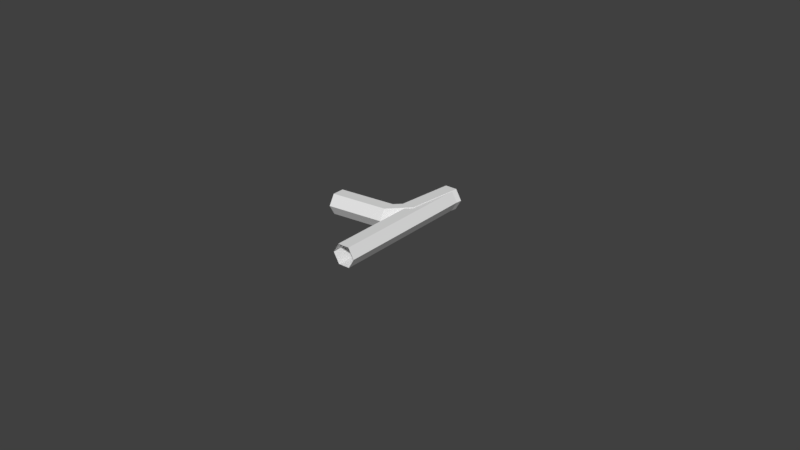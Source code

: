 # Source: WIres.blend  (saved by Blender 2.79.0; exported with 4.5.12 LTS)
import bpy
from mathutils import Matrix  # noqa: F401  (used for matrix-valued properties, if any)

bpy.ops.wm.read_factory_settings(use_empty=True)
scene = bpy.context.scene
scene.name = 'Scene.001'

# ---- collections
col_collection_1 = bpy.data.collections.new('Collection 1'); scene.collection.children.link(col_collection_1)

# ---- world
world_world_001 = bpy.data.worlds.new('World.001'); scene.world = world_world_001
world_world_001.color = (0.05088, 0.05088, 0.05088)
world_world_001.use_sun_shadow = False
world_world_001.sun_shadow_jitter_overblur = 0.0
world_world_001.cycles.sampling_method = 'MANUAL'

# ---- meshes
me_cylinder_002 = bpy.data.meshes.new('Cylinder.002')
me_cylinder_002.from_pydata([(0.0, 0.08, -0.5), (2.125e-08, 0.5, -0.08), (0.06928, 0.04, -0.5), (0.06928, 0.5, -0.04), (0.06928, -0.04, -0.5), (0.06928, 0.5, 0.04), (-6.994e-09, -0.08, -0.5), (7.261e-09, 0.5, 0.08), (-0.06928, -0.04, -0.5), (-0.06928, 0.5, 0.04), (-0.06928, 0.04, -0.5), (-0.06928, 0.5, -0.04), (4.346e-09, 0.1217, -0.125), (1.086e-08, 0.1252, -0.1217), (0.06928, 0.1252, -0.08167), (0.06928, 0.08175, -0.125), (0.06928, 0.1252, -0.001667), (0.06928, 0.001748, -0.125), (-3.129e-09, 0.1252, 0.03833), (-2.648e-09, -0.03825, -0.125), (-0.06928, 0.1252, -0.001667), (-0.06928, 0.001748, -0.125), (-0.06928, 0.1252, -0.08167), (-0.06928, 0.08175, -0.125)], [], [(13, 1, 3, 14), (14, 3, 5, 16), (16, 5, 7, 18), (18, 7, 9, 20), (3, 1, 11, 9, 7, 5), (20, 9, 11, 22), (22, 11, 1, 13), (0, 2, 4, 6, 8, 10), (10, 23, 12, 0), (23, 22, 13, 12), (8, 21, 23, 10), (21, 20, 22, 23), (6, 19, 21, 8), (19, 18, 20, 21), (4, 17, 19, 6), (17, 16, 18, 19), (2, 15, 17, 4), (15, 14, 16, 17), (0, 12, 15, 2), (12, 13, 14, 15)])
me_cylinder_002.use_remesh_preserve_volume = False
me_cylinder_002.use_remesh_preserve_attributes = False
me_cylinder_002.use_mirror_vertex_groups = False
me_cylinder_002.update()

# ---- curves / text
cu_beziercurve_019 = bpy.data.curves.new('BezierCurve.019', 'CURVE')
cu_beziercurve_019.dimensions = '3D'
_sp = cu_beziercurve_019.splines.new('BEZIER'); _sp.bezier_points.add(1)
_sp.bezier_points.foreach_set('co', [-1.0, 0.0, 0.0, 1.0, 0.0, 0.0])
_sp.bezier_points.foreach_set('handle_left', [-1.707, 0.0, 0.0, 0.0, 0.0, 0.0])
_sp.bezier_points.foreach_set('handle_right', [-1.192e-07, 0.0, 0.0, 2.0, 0.0, 0.0])
for _p, _l, _r in zip(_sp.bezier_points, ['ALIGNED', 'ALIGNED'], ['ALIGNED', 'ALIGNED']): _p.handle_left_type = _l; _p.handle_right_type = _r
_sp.order_u = 0
_sp.order_v = 0
_sp.use_smooth = False
cu_beziercurve_019.use_path = True
cu_beziercurve_019.use_path_clamp = True
cu_beziercurve_019.bevel_resolution = 1
cu_beziercurve_019.bevel_depth = 0.06
cu_beziercurve_019.fill_mode = 'FULL'

# ---- objects
ob_beziercurve_008 = bpy.data.objects.new('BezierCurve.008', cu_beziercurve_019)
ob_cylinder = bpy.data.objects.new('Cylinder', me_cylinder_002)

# ---- transforms, parenting, visibility, modifiers, constraints
ob_beziercurve_008.location = (0.0, 0.0, 0.0)
ob_beziercurve_008.delta_rotation_euler = (0.0, -0.0, 1.571)
ob_beziercurve_008.delta_scale = (0.5, 1.264, 1.264)
ob_beziercurve_008.lineart.crease_threshold = 0.0
ob_cylinder.location = (0.0, 0.0, 0.0)
ob_cylinder.rotation_euler = (0.0, 1.571, 0.0)
ob_cylinder.lineart.crease_threshold = 0.0

# ---- collection membership
col_collection_1.objects.link(ob_beziercurve_008)
col_collection_1.objects.link(ob_cylinder)

# ---- scene / render settings (as saved in the file)
scene.frame_start = 1; scene.frame_end = 250; scene.frame_set(0)
scene.render.engine = 'BLENDER_EEVEE_NEXT'
scene.render.resolution_percentage = 50
scene.render.dither_intensity = 0.0
scene.cycles.use_denoising = False
scene.cycles.samples = 128
scene.cycles.sampling_pattern = 'TABULATED_SOBOL'
scene.cycles.use_adaptive_sampling = False
scene.cycles.use_light_tree = False
scene.cycles.blur_glossy = 0.0
scene.cycles.sample_clamp_indirect = 0.0
scene.view_settings.view_transform = 'Standard'
bpy.context.view_layer.update()

# ---- added for rendering (the .blend has no active camera and no usable light): camera, sun
cam_auto = bpy.data.cameras.new('AutoCamera')
cam_auto.lens = 50.0
cam_auto.sensor_width = 36.0
cam_auto.clip_end = 1000.0
ob_auto_camera = bpy.data.objects.new('AutoCamera', cam_auto)
scene.collection.objects.link(ob_auto_camera)
ob_auto_camera.location = (3.78956, -4.54747, 3.03164)
ob_auto_camera.rotation_euler = (1.09748, -7.21219e-08, 0.694738)
scene.camera = ob_auto_camera
light_auto_sun = bpy.data.lights.new('AutoSun', 'SUN')
light_auto_sun.energy = 3.0
light_auto_sun.angle = 0.0523599
ob_auto_sun = bpy.data.objects.new('AutoSun', light_auto_sun)
scene.collection.objects.link(ob_auto_sun)
ob_auto_sun.rotation_euler = (0.872665, 0.174533, 0.523599)
bpy.context.view_layer.update()
